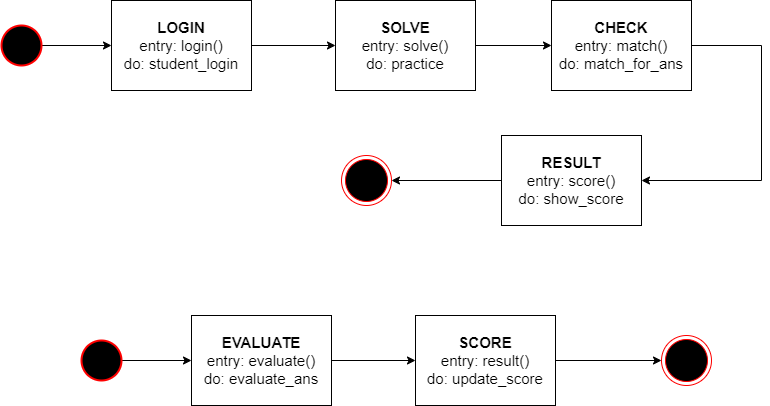

The diagram above was exported from draw.io. Its source (the exported page's mxGraphModel, read from the mxfile embedded in the PNG):
<mxGraphModel dx="1038" dy="531" grid="1" gridSize="10" guides="1" tooltips="1" connect="1" arrows="1" fold="1" page="1" pageScale="1" pageWidth="827" pageHeight="1169" math="0" shadow="0">
  <root>
    <mxCell id="0" />
    <mxCell id="1" parent="0" />
    <mxCell id="b7GHWkOgebv_OJTmBisB-5" style="edgeStyle=orthogonalEdgeStyle;rounded=0;orthogonalLoop=1;jettySize=auto;html=1;entryX=0;entryY=0.5;entryDx=0;entryDy=0;" edge="1" parent="1" source="b7GHWkOgebv_OJTmBisB-1" target="b7GHWkOgebv_OJTmBisB-4">
      <mxGeometry relative="1" as="geometry" />
    </mxCell>
    <mxCell id="b7GHWkOgebv_OJTmBisB-1" value="" style="ellipse;whiteSpace=wrap;html=1;aspect=fixed;labelBackgroundColor=#000000;labelBorderColor=#FF0000;gradientDirection=south;fillColor=#000000;strokeColor=#FF0000;strokeWidth=2;" vertex="1" parent="1">
      <mxGeometry x="10" y="230" width="40" height="40" as="geometry" />
    </mxCell>
    <mxCell id="b7GHWkOgebv_OJTmBisB-8" style="edgeStyle=orthogonalEdgeStyle;rounded=0;orthogonalLoop=1;jettySize=auto;html=1;entryX=0;entryY=0.5;entryDx=0;entryDy=0;" edge="1" parent="1" source="b7GHWkOgebv_OJTmBisB-4" target="b7GHWkOgebv_OJTmBisB-11">
      <mxGeometry relative="1" as="geometry">
        <mxPoint x="270" y="250" as="targetPoint" />
      </mxGeometry>
    </mxCell>
    <mxCell id="b7GHWkOgebv_OJTmBisB-4" value="&lt;font style=&quot;font-size: 15px&quot;&gt;&lt;b&gt;LOGIN&lt;/b&gt;&lt;br&gt;entry: login()&lt;br&gt;do: student_login&lt;/font&gt;" style="rounded=0;whiteSpace=wrap;html=1;" vertex="1" parent="1">
      <mxGeometry x="120" y="205" width="140" height="90" as="geometry" />
    </mxCell>
    <mxCell id="b7GHWkOgebv_OJTmBisB-15" style="edgeStyle=orthogonalEdgeStyle;rounded=0;orthogonalLoop=1;jettySize=auto;html=1;entryX=0;entryY=0.5;entryDx=0;entryDy=0;" edge="1" parent="1" source="b7GHWkOgebv_OJTmBisB-11" target="b7GHWkOgebv_OJTmBisB-13">
      <mxGeometry relative="1" as="geometry" />
    </mxCell>
    <mxCell id="b7GHWkOgebv_OJTmBisB-11" value="&lt;font style=&quot;font-size: 15px&quot;&gt;&lt;b&gt;SOLVE&lt;/b&gt;&lt;br&gt;entry: solve()&lt;br&gt;do: practice&lt;/font&gt;" style="rounded=0;whiteSpace=wrap;html=1;" vertex="1" parent="1">
      <mxGeometry x="344" y="205" width="140" height="90" as="geometry" />
    </mxCell>
    <mxCell id="b7GHWkOgebv_OJTmBisB-16" style="edgeStyle=orthogonalEdgeStyle;rounded=0;orthogonalLoop=1;jettySize=auto;html=1;entryX=1;entryY=0.5;entryDx=0;entryDy=0;exitX=1;exitY=0.5;exitDx=0;exitDy=0;" edge="1" parent="1" source="b7GHWkOgebv_OJTmBisB-13" target="b7GHWkOgebv_OJTmBisB-17">
      <mxGeometry relative="1" as="geometry">
        <mxPoint x="680" y="385" as="targetPoint" />
        <Array as="points">
          <mxPoint x="770" y="250" />
          <mxPoint x="770" y="385" />
        </Array>
      </mxGeometry>
    </mxCell>
    <mxCell id="b7GHWkOgebv_OJTmBisB-13" value="&lt;font style=&quot;font-size: 15px&quot;&gt;&lt;b&gt;CHECK&lt;/b&gt;&lt;br&gt;entry: match()&lt;br&gt;do: match_for_ans&lt;/font&gt;" style="rounded=0;whiteSpace=wrap;html=1;" vertex="1" parent="1">
      <mxGeometry x="560" y="205" width="140" height="90" as="geometry" />
    </mxCell>
    <mxCell id="b7GHWkOgebv_OJTmBisB-20" style="edgeStyle=orthogonalEdgeStyle;rounded=0;orthogonalLoop=1;jettySize=auto;html=1;entryX=1;entryY=0.5;entryDx=0;entryDy=0;" edge="1" parent="1" source="b7GHWkOgebv_OJTmBisB-17" target="b7GHWkOgebv_OJTmBisB-19">
      <mxGeometry relative="1" as="geometry" />
    </mxCell>
    <mxCell id="b7GHWkOgebv_OJTmBisB-17" value="&lt;font style=&quot;font-size: 15px&quot;&gt;&lt;b&gt;RESULT&lt;/b&gt;&lt;br&gt;entry: score()&lt;br&gt;do: show_score&lt;/font&gt;" style="rounded=0;whiteSpace=wrap;html=1;" vertex="1" parent="1">
      <mxGeometry x="510" y="340" width="140" height="90" as="geometry" />
    </mxCell>
    <mxCell id="b7GHWkOgebv_OJTmBisB-19" value="" style="ellipse;html=1;shape=endState;fillColor=#000000;strokeColor=#ff0000;" vertex="1" parent="1">
      <mxGeometry x="350" y="360" width="50" height="50" as="geometry" />
    </mxCell>
    <mxCell id="b7GHWkOgebv_OJTmBisB-21" style="edgeStyle=orthogonalEdgeStyle;rounded=0;orthogonalLoop=1;jettySize=auto;html=1;entryX=0;entryY=0.5;entryDx=0;entryDy=0;" edge="1" parent="1" source="b7GHWkOgebv_OJTmBisB-22" target="b7GHWkOgebv_OJTmBisB-24">
      <mxGeometry relative="1" as="geometry" />
    </mxCell>
    <mxCell id="b7GHWkOgebv_OJTmBisB-22" value="" style="ellipse;whiteSpace=wrap;html=1;aspect=fixed;labelBackgroundColor=#000000;labelBorderColor=#FF0000;gradientDirection=south;fillColor=#000000;strokeColor=#FF0000;strokeWidth=2;" vertex="1" parent="1">
      <mxGeometry x="90" y="545" width="40" height="40" as="geometry" />
    </mxCell>
    <mxCell id="b7GHWkOgebv_OJTmBisB-23" style="edgeStyle=orthogonalEdgeStyle;rounded=0;orthogonalLoop=1;jettySize=auto;html=1;entryX=0;entryY=0.5;entryDx=0;entryDy=0;" edge="1" parent="1" source="b7GHWkOgebv_OJTmBisB-24" target="b7GHWkOgebv_OJTmBisB-26">
      <mxGeometry relative="1" as="geometry">
        <mxPoint x="350" y="565" as="targetPoint" />
      </mxGeometry>
    </mxCell>
    <mxCell id="b7GHWkOgebv_OJTmBisB-24" value="&lt;font style=&quot;font-size: 15px&quot;&gt;&lt;b&gt;EVALUATE&lt;/b&gt;&lt;br&gt;entry: evaluate()&lt;br&gt;do:&amp;nbsp;&lt;/font&gt;&lt;span style=&quot;font-size: 15px&quot;&gt;evaluate_ans&lt;/span&gt;" style="rounded=0;whiteSpace=wrap;html=1;" vertex="1" parent="1">
      <mxGeometry x="200" y="520" width="140" height="90" as="geometry" />
    </mxCell>
    <mxCell id="b7GHWkOgebv_OJTmBisB-25" style="edgeStyle=orthogonalEdgeStyle;rounded=0;orthogonalLoop=1;jettySize=auto;html=1;entryX=0;entryY=0.5;entryDx=0;entryDy=0;" edge="1" parent="1" source="b7GHWkOgebv_OJTmBisB-26" target="b7GHWkOgebv_OJTmBisB-31">
      <mxGeometry relative="1" as="geometry">
        <mxPoint x="640" y="565" as="targetPoint" />
      </mxGeometry>
    </mxCell>
    <mxCell id="b7GHWkOgebv_OJTmBisB-26" value="&lt;font style=&quot;font-size: 15px&quot;&gt;&lt;b&gt;SCORE&lt;br&gt;&lt;/b&gt;entry: result()&lt;br&gt;do: update_score&lt;/font&gt;" style="rounded=0;whiteSpace=wrap;html=1;" vertex="1" parent="1">
      <mxGeometry x="424" y="520" width="140" height="90" as="geometry" />
    </mxCell>
    <mxCell id="b7GHWkOgebv_OJTmBisB-31" value="" style="ellipse;html=1;shape=endState;fillColor=#000000;strokeColor=#ff0000;" vertex="1" parent="1">
      <mxGeometry x="670" y="540" width="50" height="50" as="geometry" />
    </mxCell>
  </root>
</mxGraphModel>